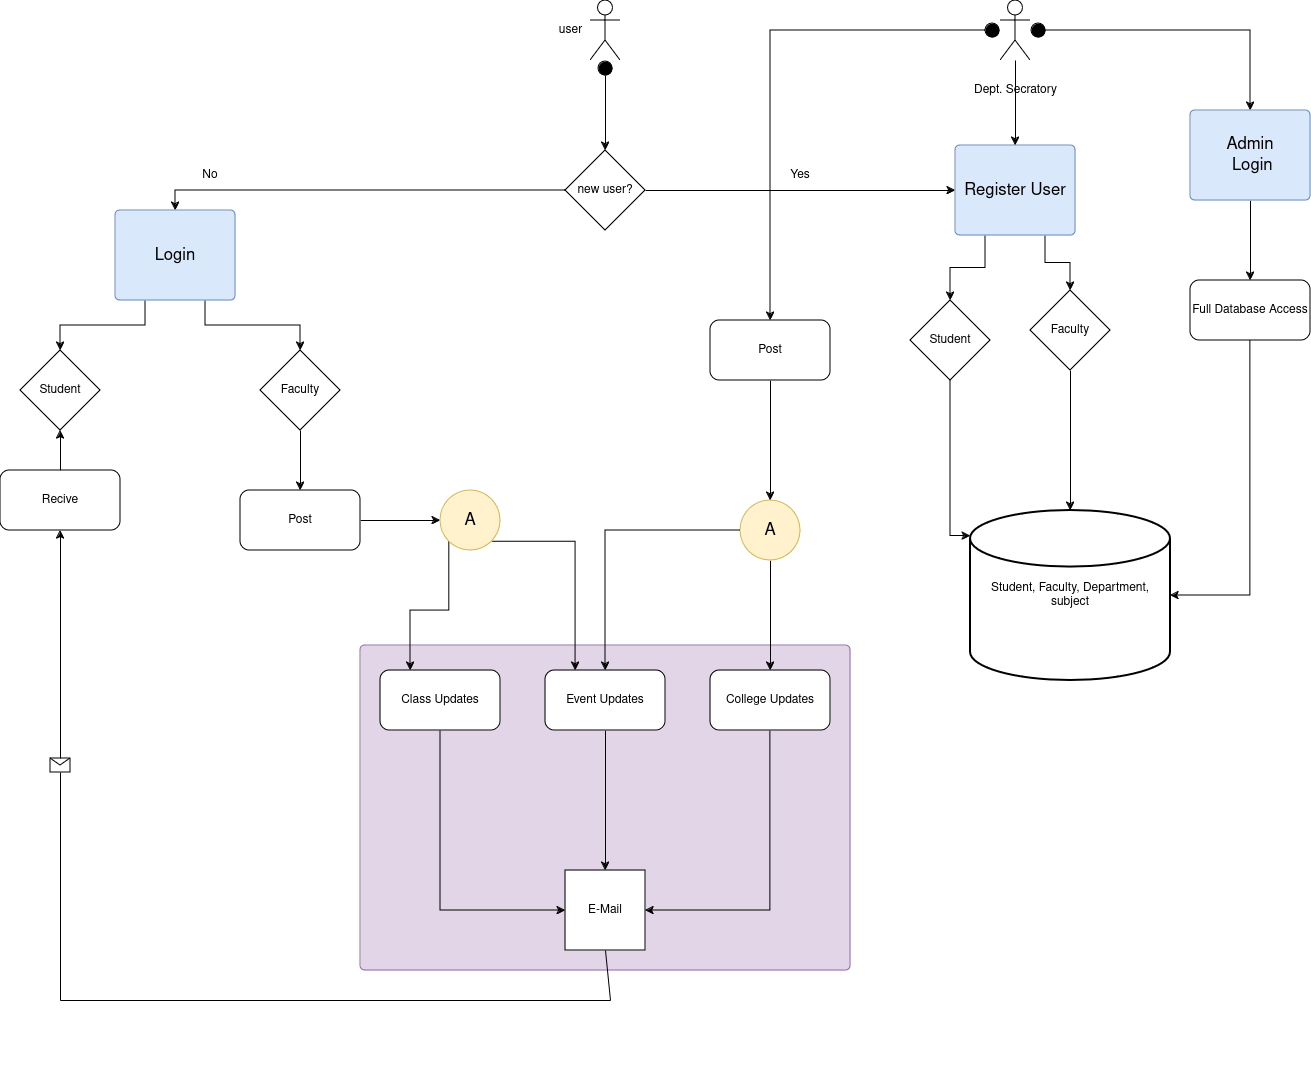

The diagram above was exported from draw.io. Its source (the exported page's mxGraphModel, read from the mxfile embedded in the PNG):
<mxGraphModel dx="2607" dy="3580" grid="1" gridSize="10" guides="1" tooltips="1" connect="1" arrows="1" fold="1" page="1" pageScale="1" pageWidth="850" pageHeight="1100" math="0" shadow="0">
  <root>
    <mxCell id="0" />
    <mxCell id="1" parent="0" />
    <mxCell id="ADhmlWPzkc6fnc0obbjc-43" value="" style="html=1;overflow=block;blockSpacing=1;whiteSpace=wrap;fontSize=13;spacing=9;strokeColor=#9673a6;rounded=1;absoluteArcSize=1;arcSize=9;fillColor=#e1d5e7;strokeWidth=NaN;lucidId=ZE8gJfJp3wk3;" parent="1" vertex="1">
      <mxGeometry x="870" y="-1505" width="490" height="325" as="geometry" />
    </mxCell>
    <mxCell id="AvRCRV11TRQ9OQ-fSeNe-3" style="edgeStyle=orthogonalEdgeStyle;rounded=0;orthogonalLoop=1;jettySize=auto;html=1;entryX=0.5;entryY=0;entryDx=0;entryDy=0;startArrow=circle;startFill=1;" parent="1" source="AvRCRV11TRQ9OQ-fSeNe-1" target="AvRCRV11TRQ9OQ-fSeNe-2" edge="1">
      <mxGeometry relative="1" as="geometry" />
    </mxCell>
    <mxCell id="AvRCRV11TRQ9OQ-fSeNe-1" value="" style="shape=umlActor;verticalLabelPosition=bottom;verticalAlign=top;html=1;outlineConnect=0;" parent="1" vertex="1">
      <mxGeometry x="1100" y="-2150" width="30" height="60" as="geometry" />
    </mxCell>
    <mxCell id="ADhmlWPzkc6fnc0obbjc-15" style="edgeStyle=orthogonalEdgeStyle;rounded=0;orthogonalLoop=1;jettySize=auto;html=1;exitX=0;exitY=0.5;exitDx=0;exitDy=0;entryX=0.5;entryY=0;entryDx=0;entryDy=0;startArrow=none;startFill=0;" parent="1" source="AvRCRV11TRQ9OQ-fSeNe-2" target="ADhmlWPzkc6fnc0obbjc-14" edge="1">
      <mxGeometry relative="1" as="geometry" />
    </mxCell>
    <mxCell id="ADhmlWPzkc6fnc0obbjc-40" style="edgeStyle=orthogonalEdgeStyle;rounded=0;orthogonalLoop=1;jettySize=auto;html=1;exitX=1;exitY=0.5;exitDx=0;exitDy=0;entryX=0;entryY=0.5;entryDx=0;entryDy=0;startArrow=none;startFill=0;" parent="1" source="AvRCRV11TRQ9OQ-fSeNe-2" target="ADhmlWPzkc6fnc0obbjc-3" edge="1">
      <mxGeometry relative="1" as="geometry" />
    </mxCell>
    <mxCell id="AvRCRV11TRQ9OQ-fSeNe-2" value="new user?" style="rhombus;whiteSpace=wrap;html=1;" parent="1" vertex="1">
      <mxGeometry x="1075" y="-2000" width="80" height="80" as="geometry" />
    </mxCell>
    <mxCell id="AvRCRV11TRQ9OQ-fSeNe-4" value="&lt;div&gt;user&lt;/div&gt;" style="text;html=1;align=center;verticalAlign=middle;resizable=0;points=[];autosize=1;strokeColor=none;fillColor=none;" parent="1" vertex="1">
      <mxGeometry x="1055" y="-2135" width="50" height="30" as="geometry" />
    </mxCell>
    <mxCell id="ADhmlWPzkc6fnc0obbjc-1" value="&lt;div&gt;Student, Faculty, Department,&lt;/div&gt;&lt;div&gt;subject&lt;br&gt;&lt;/div&gt;" style="strokeWidth=2;html=1;shape=mxgraph.flowchart.database;whiteSpace=wrap;" parent="1" vertex="1">
      <mxGeometry x="1480" y="-1640" width="200" height="170" as="geometry" />
    </mxCell>
    <mxCell id="ADhmlWPzkc6fnc0obbjc-2" value="&lt;div&gt;Database&lt;/div&gt;" style="text;html=1;align=center;verticalAlign=middle;whiteSpace=wrap;rounded=0;" parent="1" vertex="1">
      <mxGeometry x="650" y="690" width="60" height="30" as="geometry" />
    </mxCell>
    <mxCell id="ADhmlWPzkc6fnc0obbjc-25" style="edgeStyle=orthogonalEdgeStyle;rounded=0;orthogonalLoop=1;jettySize=auto;html=1;exitX=0.25;exitY=1;exitDx=0;exitDy=0;entryX=0.5;entryY=0;entryDx=0;entryDy=0;startArrow=none;startFill=0;" parent="1" source="ADhmlWPzkc6fnc0obbjc-3" target="ADhmlWPzkc6fnc0obbjc-5" edge="1">
      <mxGeometry relative="1" as="geometry" />
    </mxCell>
    <mxCell id="ADhmlWPzkc6fnc0obbjc-38" style="edgeStyle=orthogonalEdgeStyle;rounded=0;orthogonalLoop=1;jettySize=auto;html=1;exitX=0.75;exitY=1;exitDx=0;exitDy=0;entryX=0.5;entryY=0;entryDx=0;entryDy=0;startArrow=none;startFill=0;" parent="1" source="ADhmlWPzkc6fnc0obbjc-3" target="ADhmlWPzkc6fnc0obbjc-6" edge="1">
      <mxGeometry relative="1" as="geometry" />
    </mxCell>
    <mxCell id="ADhmlWPzkc6fnc0obbjc-3" value="Register User" style="html=1;overflow=block;blockSpacing=1;whiteSpace=wrap;fontSize=16.7;spacing=9;strokeColor=#6c8ebf;rounded=1;absoluteArcSize=1;arcSize=9;fillColor=#dae8fc;strokeWidth=NaN;lucidId=oy8gfB~6U9zj;" parent="1" vertex="1">
      <mxGeometry x="1465" y="-2005" width="120" height="90" as="geometry" />
    </mxCell>
    <mxCell id="ADhmlWPzkc6fnc0obbjc-5" value="&lt;div&gt;Student&lt;/div&gt;" style="rhombus;whiteSpace=wrap;html=1;" parent="1" vertex="1">
      <mxGeometry x="1420" y="-1850" width="80" height="80" as="geometry" />
    </mxCell>
    <mxCell id="ADhmlWPzkc6fnc0obbjc-37" style="edgeStyle=orthogonalEdgeStyle;rounded=0;orthogonalLoop=1;jettySize=auto;html=1;exitX=0.5;exitY=1;exitDx=0;exitDy=0;startArrow=none;startFill=0;" parent="1" source="ADhmlWPzkc6fnc0obbjc-6" target="ADhmlWPzkc6fnc0obbjc-1" edge="1">
      <mxGeometry relative="1" as="geometry" />
    </mxCell>
    <mxCell id="ADhmlWPzkc6fnc0obbjc-6" value="Faculty" style="rhombus;whiteSpace=wrap;html=1;" parent="1" vertex="1">
      <mxGeometry x="1540" y="-1860" width="80" height="80" as="geometry" />
    </mxCell>
    <mxCell id="ADhmlWPzkc6fnc0obbjc-22" style="edgeStyle=orthogonalEdgeStyle;rounded=0;orthogonalLoop=1;jettySize=auto;html=1;exitX=0.25;exitY=1;exitDx=0;exitDy=0;entryX=0.5;entryY=0;entryDx=0;entryDy=0;" parent="1" source="ADhmlWPzkc6fnc0obbjc-14" target="ADhmlWPzkc6fnc0obbjc-19" edge="1">
      <mxGeometry relative="1" as="geometry" />
    </mxCell>
    <mxCell id="ADhmlWPzkc6fnc0obbjc-41" style="edgeStyle=orthogonalEdgeStyle;rounded=0;orthogonalLoop=1;jettySize=auto;html=1;exitX=0.75;exitY=1;exitDx=0;exitDy=0;entryX=0.5;entryY=0;entryDx=0;entryDy=0;" parent="1" source="ADhmlWPzkc6fnc0obbjc-14" target="ADhmlWPzkc6fnc0obbjc-20" edge="1">
      <mxGeometry relative="1" as="geometry" />
    </mxCell>
    <mxCell id="ADhmlWPzkc6fnc0obbjc-14" value="Login" style="html=1;overflow=block;blockSpacing=1;whiteSpace=wrap;fontSize=16.7;spacing=9;strokeColor=#6c8ebf;rounded=1;absoluteArcSize=1;arcSize=9;fillColor=#dae8fc;strokeWidth=NaN;lucidId=oy8gfB~6U9zj;" parent="1" vertex="1">
      <mxGeometry x="625" y="-1940" width="120" height="90" as="geometry" />
    </mxCell>
    <mxCell id="ADhmlWPzkc6fnc0obbjc-16" value="No" style="text;html=1;align=center;verticalAlign=middle;whiteSpace=wrap;rounded=0;" parent="1" vertex="1">
      <mxGeometry x="690" y="-1990" width="60" height="30" as="geometry" />
    </mxCell>
    <mxCell id="ADhmlWPzkc6fnc0obbjc-17" value="Yes" style="text;html=1;align=center;verticalAlign=middle;whiteSpace=wrap;rounded=0;" parent="1" vertex="1">
      <mxGeometry x="1280" y="-1990" width="60" height="30" as="geometry" />
    </mxCell>
    <mxCell id="ADhmlWPzkc6fnc0obbjc-19" value="&lt;div&gt;Student&lt;/div&gt;" style="rhombus;whiteSpace=wrap;html=1;" parent="1" vertex="1">
      <mxGeometry x="530" y="-1800" width="80" height="80" as="geometry" />
    </mxCell>
    <mxCell id="ADhmlWPzkc6fnc0obbjc-56" style="edgeStyle=orthogonalEdgeStyle;rounded=0;orthogonalLoop=1;jettySize=auto;html=1;exitX=0.5;exitY=1;exitDx=0;exitDy=0;entryX=0.5;entryY=0;entryDx=0;entryDy=0;" parent="1" source="ADhmlWPzkc6fnc0obbjc-20" target="ADhmlWPzkc6fnc0obbjc-55" edge="1">
      <mxGeometry relative="1" as="geometry" />
    </mxCell>
    <mxCell id="ADhmlWPzkc6fnc0obbjc-20" value="Faculty" style="rhombus;whiteSpace=wrap;html=1;" parent="1" vertex="1">
      <mxGeometry x="770" y="-1800" width="80" height="80" as="geometry" />
    </mxCell>
    <mxCell id="ADhmlWPzkc6fnc0obbjc-27" value="Full Database Access" style="rounded=1;whiteSpace=wrap;html=1;" parent="1" vertex="1">
      <mxGeometry x="1700" y="-1870" width="120" height="60" as="geometry" />
    </mxCell>
    <mxCell id="ADhmlWPzkc6fnc0obbjc-33" style="edgeStyle=orthogonalEdgeStyle;rounded=0;orthogonalLoop=1;jettySize=auto;html=1;entryX=0.5;entryY=0;entryDx=0;entryDy=0;startArrow=circle;startFill=1;" parent="1" source="ADhmlWPzkc6fnc0obbjc-28" target="ADhmlWPzkc6fnc0obbjc-30" edge="1">
      <mxGeometry relative="1" as="geometry" />
    </mxCell>
    <mxCell id="ADhmlWPzkc6fnc0obbjc-39" style="edgeStyle=orthogonalEdgeStyle;rounded=0;orthogonalLoop=1;jettySize=auto;html=1;entryX=0.5;entryY=0;entryDx=0;entryDy=0;" parent="1" source="ADhmlWPzkc6fnc0obbjc-28" target="ADhmlWPzkc6fnc0obbjc-3" edge="1">
      <mxGeometry relative="1" as="geometry" />
    </mxCell>
    <mxCell id="oQRoViD-Vlb25wwIG34T-2" style="edgeStyle=orthogonalEdgeStyle;rounded=0;orthogonalLoop=1;jettySize=auto;html=1;entryX=0.5;entryY=0;entryDx=0;entryDy=0;startArrow=circle;startFill=1;" parent="1" source="ADhmlWPzkc6fnc0obbjc-28" target="oQRoViD-Vlb25wwIG34T-1" edge="1">
      <mxGeometry relative="1" as="geometry" />
    </mxCell>
    <mxCell id="ADhmlWPzkc6fnc0obbjc-28" value="&lt;div&gt;Dept. Secratory&lt;/div&gt;" style="shape=umlActor;verticalLabelPosition=bottom;verticalAlign=middle;html=1;outlineConnect=0;movable=1;resizable=1;rotatable=1;deletable=1;editable=1;locked=0;connectable=1;" parent="1" vertex="1">
      <mxGeometry x="1510" y="-2150" width="30" height="60" as="geometry" />
    </mxCell>
    <mxCell id="ADhmlWPzkc6fnc0obbjc-34" style="edgeStyle=orthogonalEdgeStyle;rounded=0;orthogonalLoop=1;jettySize=auto;html=1;exitX=0.5;exitY=1;exitDx=0;exitDy=0;entryX=0.5;entryY=0;entryDx=0;entryDy=0;startArrow=none;startFill=0;" parent="1" source="ADhmlWPzkc6fnc0obbjc-30" target="ADhmlWPzkc6fnc0obbjc-27" edge="1">
      <mxGeometry relative="1" as="geometry" />
    </mxCell>
    <mxCell id="ADhmlWPzkc6fnc0obbjc-30" value="&lt;div&gt;Admin&lt;/div&gt;&amp;nbsp;Login" style="html=1;overflow=block;blockSpacing=1;whiteSpace=wrap;fontSize=16.7;spacing=9;strokeColor=#6c8ebf;rounded=1;absoluteArcSize=1;arcSize=9;fillColor=#dae8fc;strokeWidth=NaN;lucidId=oy8gfB~6U9zj;" parent="1" vertex="1">
      <mxGeometry x="1700" y="-2040" width="120" height="90" as="geometry" />
    </mxCell>
    <mxCell id="ADhmlWPzkc6fnc0obbjc-35" style="edgeStyle=orthogonalEdgeStyle;rounded=0;orthogonalLoop=1;jettySize=auto;html=1;exitX=0.5;exitY=1;exitDx=0;exitDy=0;entryX=1;entryY=0.5;entryDx=0;entryDy=0;entryPerimeter=0;startArrow=none;startFill=0;" parent="1" source="ADhmlWPzkc6fnc0obbjc-27" target="ADhmlWPzkc6fnc0obbjc-1" edge="1">
      <mxGeometry relative="1" as="geometry" />
    </mxCell>
    <mxCell id="ADhmlWPzkc6fnc0obbjc-36" style="edgeStyle=orthogonalEdgeStyle;rounded=0;orthogonalLoop=1;jettySize=auto;html=1;exitX=0.5;exitY=1;exitDx=0;exitDy=0;entryX=0;entryY=0.15;entryDx=0;entryDy=0;entryPerimeter=0;startArrow=none;startFill=0;" parent="1" source="ADhmlWPzkc6fnc0obbjc-5" target="ADhmlWPzkc6fnc0obbjc-1" edge="1">
      <mxGeometry relative="1" as="geometry" />
    </mxCell>
    <mxCell id="ADhmlWPzkc6fnc0obbjc-44" value="E-Mail" style="whiteSpace=wrap;html=1;aspect=fixed;" parent="1" vertex="1">
      <mxGeometry x="1075" y="-1280" width="80" height="80" as="geometry" />
    </mxCell>
    <mxCell id="ADhmlWPzkc6fnc0obbjc-49" style="edgeStyle=orthogonalEdgeStyle;rounded=0;orthogonalLoop=1;jettySize=auto;html=1;exitX=0.5;exitY=1;exitDx=0;exitDy=0;entryX=0;entryY=0.5;entryDx=0;entryDy=0;" parent="1" source="ADhmlWPzkc6fnc0obbjc-46" target="ADhmlWPzkc6fnc0obbjc-44" edge="1">
      <mxGeometry relative="1" as="geometry" />
    </mxCell>
    <mxCell id="ADhmlWPzkc6fnc0obbjc-46" value="Class Updates" style="rounded=1;whiteSpace=wrap;html=1;" parent="1" vertex="1">
      <mxGeometry x="890" y="-1480" width="120" height="60" as="geometry" />
    </mxCell>
    <mxCell id="ADhmlWPzkc6fnc0obbjc-50" style="edgeStyle=orthogonalEdgeStyle;rounded=0;orthogonalLoop=1;jettySize=auto;html=1;exitX=0.5;exitY=1;exitDx=0;exitDy=0;entryX=0.5;entryY=0;entryDx=0;entryDy=0;" parent="1" source="ADhmlWPzkc6fnc0obbjc-47" target="ADhmlWPzkc6fnc0obbjc-44" edge="1">
      <mxGeometry relative="1" as="geometry" />
    </mxCell>
    <mxCell id="ADhmlWPzkc6fnc0obbjc-47" value="Event Updates" style="rounded=1;whiteSpace=wrap;html=1;" parent="1" vertex="1">
      <mxGeometry x="1055" y="-1480" width="120" height="60" as="geometry" />
    </mxCell>
    <mxCell id="ADhmlWPzkc6fnc0obbjc-51" style="edgeStyle=orthogonalEdgeStyle;rounded=0;orthogonalLoop=1;jettySize=auto;html=1;exitX=0.5;exitY=1;exitDx=0;exitDy=0;entryX=1;entryY=0.5;entryDx=0;entryDy=0;" parent="1" source="ADhmlWPzkc6fnc0obbjc-48" target="ADhmlWPzkc6fnc0obbjc-44" edge="1">
      <mxGeometry relative="1" as="geometry" />
    </mxCell>
    <mxCell id="ADhmlWPzkc6fnc0obbjc-48" value="&lt;div&gt;College Updates&lt;/div&gt;" style="rounded=1;whiteSpace=wrap;html=1;" parent="1" vertex="1">
      <mxGeometry x="1220" y="-1480" width="120" height="60" as="geometry" />
    </mxCell>
    <mxCell id="ADhmlWPzkc6fnc0obbjc-63" style="edgeStyle=orthogonalEdgeStyle;rounded=0;orthogonalLoop=1;jettySize=auto;html=1;exitX=1;exitY=0.5;exitDx=0;exitDy=0;entryX=0;entryY=0.5;entryDx=0;entryDy=0;startArrow=none;startFill=0;" parent="1" source="ADhmlWPzkc6fnc0obbjc-55" target="ADhmlWPzkc6fnc0obbjc-62" edge="1">
      <mxGeometry relative="1" as="geometry" />
    </mxCell>
    <mxCell id="ADhmlWPzkc6fnc0obbjc-55" value="Post" style="rounded=1;whiteSpace=wrap;html=1;" parent="1" vertex="1">
      <mxGeometry x="750" y="-1660" width="120" height="60" as="geometry" />
    </mxCell>
    <mxCell id="ADhmlWPzkc6fnc0obbjc-60" style="edgeStyle=orthogonalEdgeStyle;rounded=0;orthogonalLoop=1;jettySize=auto;html=1;exitX=0.5;exitY=1;exitDx=0;exitDy=0;entryX=0.5;entryY=0;entryDx=0;entryDy=0;startArrow=none;startFill=0;" parent="1" source="ADhmlWPzkc6fnc0obbjc-57" target="ADhmlWPzkc6fnc0obbjc-48" edge="1">
      <mxGeometry relative="1" as="geometry" />
    </mxCell>
    <mxCell id="ADhmlWPzkc6fnc0obbjc-61" style="edgeStyle=orthogonalEdgeStyle;rounded=0;orthogonalLoop=1;jettySize=auto;html=1;exitX=0;exitY=0.5;exitDx=0;exitDy=0;entryX=0.5;entryY=0;entryDx=0;entryDy=0;startArrow=none;startFill=0;" parent="1" source="ADhmlWPzkc6fnc0obbjc-57" target="ADhmlWPzkc6fnc0obbjc-47" edge="1">
      <mxGeometry relative="1" as="geometry" />
    </mxCell>
    <mxCell id="ADhmlWPzkc6fnc0obbjc-57" value="A" style="html=1;overflow=block;blockSpacing=1;whiteSpace=wrap;ellipse;fontSize=16.8;align=center;spacing=3.8;strokeColor=#d6b656;rounded=1;absoluteArcSize=1;arcSize=12;fillColor=#fff2cc;strokeWidth=NaN;lucidId=lk9gmiahgrI7;" parent="1" vertex="1">
      <mxGeometry x="1250" y="-1650" width="60" height="60" as="geometry" />
    </mxCell>
    <mxCell id="ADhmlWPzkc6fnc0obbjc-64" style="edgeStyle=orthogonalEdgeStyle;rounded=0;orthogonalLoop=1;jettySize=auto;html=1;exitX=0;exitY=1;exitDx=0;exitDy=0;entryX=0.25;entryY=0;entryDx=0;entryDy=0;startArrow=none;startFill=0;" parent="1" source="ADhmlWPzkc6fnc0obbjc-62" target="ADhmlWPzkc6fnc0obbjc-46" edge="1">
      <mxGeometry relative="1" as="geometry" />
    </mxCell>
    <mxCell id="ADhmlWPzkc6fnc0obbjc-65" style="edgeStyle=orthogonalEdgeStyle;rounded=0;orthogonalLoop=1;jettySize=auto;html=1;exitX=1;exitY=1;exitDx=0;exitDy=0;entryX=0.25;entryY=0;entryDx=0;entryDy=0;startArrow=none;startFill=0;" parent="1" source="ADhmlWPzkc6fnc0obbjc-62" target="ADhmlWPzkc6fnc0obbjc-47" edge="1">
      <mxGeometry relative="1" as="geometry" />
    </mxCell>
    <mxCell id="ADhmlWPzkc6fnc0obbjc-62" value="A" style="html=1;overflow=block;blockSpacing=1;whiteSpace=wrap;ellipse;fontSize=16.8;align=center;spacing=3.8;strokeColor=#d6b656;rounded=1;absoluteArcSize=1;arcSize=12;fillColor=#fff2cc;strokeWidth=NaN;lucidId=lk9gmiahgrI7;" parent="1" vertex="1">
      <mxGeometry x="950" y="-1660" width="60" height="60" as="geometry" />
    </mxCell>
    <mxCell id="ADhmlWPzkc6fnc0obbjc-66" value="" style="endArrow=classic;html=1;rounded=0;jumpStyle=arc;entryX=0.5;entryY=1;entryDx=0;entryDy=0;" parent="1" target="ADhmlWPzkc6fnc0obbjc-70" edge="1">
      <mxGeometry relative="1" as="geometry">
        <mxPoint x="570" y="-1150" as="sourcePoint" />
        <mxPoint x="570" y="-1590" as="targetPoint" />
      </mxGeometry>
    </mxCell>
    <mxCell id="ADhmlWPzkc6fnc0obbjc-67" value="" style="shape=message;html=1;outlineConnect=0;" parent="ADhmlWPzkc6fnc0obbjc-66" vertex="1">
      <mxGeometry width="20" height="14" relative="1" as="geometry">
        <mxPoint x="-10" y="-7" as="offset" />
      </mxGeometry>
    </mxCell>
    <mxCell id="ADhmlWPzkc6fnc0obbjc-68" value="" style="endArrow=none;html=1;rounded=0;" parent="1" edge="1">
      <mxGeometry width="50" height="50" relative="1" as="geometry">
        <mxPoint x="570" y="-1150" as="sourcePoint" />
        <mxPoint x="1120" y="-1150" as="targetPoint" />
      </mxGeometry>
    </mxCell>
    <mxCell id="ADhmlWPzkc6fnc0obbjc-69" value="" style="endArrow=none;html=1;rounded=0;entryX=0.5;entryY=1;entryDx=0;entryDy=0;" parent="1" target="ADhmlWPzkc6fnc0obbjc-44" edge="1">
      <mxGeometry width="50" height="50" relative="1" as="geometry">
        <mxPoint x="1120" y="-1150" as="sourcePoint" />
        <mxPoint x="1160" y="-1120" as="targetPoint" />
      </mxGeometry>
    </mxCell>
    <mxCell id="ADhmlWPzkc6fnc0obbjc-71" style="edgeStyle=orthogonalEdgeStyle;rounded=0;orthogonalLoop=1;jettySize=auto;html=1;exitX=0.5;exitY=0;exitDx=0;exitDy=0;entryX=0.5;entryY=1;entryDx=0;entryDy=0;" parent="1" source="ADhmlWPzkc6fnc0obbjc-70" target="ADhmlWPzkc6fnc0obbjc-19" edge="1">
      <mxGeometry relative="1" as="geometry" />
    </mxCell>
    <mxCell id="ADhmlWPzkc6fnc0obbjc-70" value="Recive" style="rounded=1;whiteSpace=wrap;html=1;" parent="1" vertex="1">
      <mxGeometry x="510" y="-1680" width="120" height="60" as="geometry" />
    </mxCell>
    <mxCell id="oQRoViD-Vlb25wwIG34T-3" style="edgeStyle=orthogonalEdgeStyle;rounded=0;orthogonalLoop=1;jettySize=auto;html=1;exitX=0.5;exitY=1;exitDx=0;exitDy=0;entryX=0.5;entryY=0;entryDx=0;entryDy=0;" parent="1" source="oQRoViD-Vlb25wwIG34T-1" target="ADhmlWPzkc6fnc0obbjc-57" edge="1">
      <mxGeometry relative="1" as="geometry" />
    </mxCell>
    <mxCell id="oQRoViD-Vlb25wwIG34T-1" value="Post" style="rounded=1;whiteSpace=wrap;html=1;" parent="1" vertex="1">
      <mxGeometry x="1220" y="-1830" width="120" height="60" as="geometry" />
    </mxCell>
  </root>
</mxGraphModel>